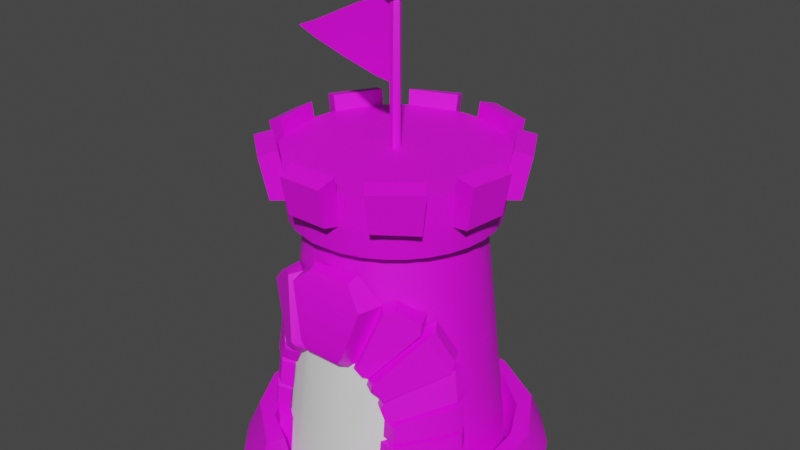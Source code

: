 # Source: TowerW.blend  (saved by Blender 4.2.66; exported with 4.5.12 LTS)
import bpy
from mathutils import Matrix  # noqa: F401  (used for matrix-valued properties, if any)

bpy.ops.wm.read_factory_settings(use_empty=True)
scene = bpy.context.scene
scene.name = 'Scene'

# ---- collections
col_towerw = bpy.data.collections.new('TowerW'); scene.collection.children.link(col_towerw)

# ---- images (referenced by path relative to the original .blend; pixels are not part of the script)
import os
ASSET_DIR = os.environ.get("B2B_ASSET_DIR", "")  # directory of the original .blend (textures are referenced by path, not embedded)
HERE = os.path.dirname(os.path.abspath(__file__))  # packed textures are extracted next to this script under _unpacked/

def load_image(name, relpath, width, height, colorspace="sRGB"):
    """Load a texture the original file referenced (path relative to the .blend, or extracted next to this script)."""
    p = next((c for c in (os.path.join(HERE, relpath), os.path.join(ASSET_DIR, relpath)) if relpath and os.path.exists(c)), "")
    if p:
        img = bpy.data.images.load(p, check_existing=True)
        img.name = name
    else:  # same state as the original file: an image datablock whose file is absent (Cycles renders it pink)
        img = bpy.data.images.new(name, width, height)
        img.source = "FILE"
        img.filepath = "//" + (relpath or name)
    img.colorspace_settings.name = colorspace
    return img
img_towerw = load_image('TowerW', 'Tower_P.png', 1024, 1024, 'sRGB')

# ---- materials (node trees are filled in below, after node groups)
mat_towerw = bpy.data.materials.new('TowerW')

# ---- node groups
ng_smooth_by_angle_001 = bpy.data.node_groups.new('Smooth by Angle.001', 'GeometryNodeTree')
_s = ng_smooth_by_angle_001.interface.new_socket(name='Mesh', in_out='OUTPUT', socket_type='NodeSocketGeometry')
_s = ng_smooth_by_angle_001.interface.new_socket(name='Mesh', in_out='INPUT', socket_type='NodeSocketGeometry')
_s = ng_smooth_by_angle_001.interface.new_socket(name='Angle', in_out='INPUT', socket_type='NodeSocketFloat')
_s.subtype = 'ANGLE'
_s.default_value = 0.5236
_s.min_value = 0.0
_s.max_value = 3.142
_s.description = 'Maximum face angle for smooth edges'
_s = ng_smooth_by_angle_001.interface.new_socket(name='Ignore Sharpness', in_out='INPUT', socket_type='NodeSocketBool')
_s.force_non_field = True
ng_smooth_by_angle_001.description = 'Set the sharpness of mesh edges based on the angle between the neighboring faces'
ng_smooth_by_angle_001.is_modifier = True
_N = ng_smooth_by_angle_001.nodes; _L = ng_smooth_by_angle_001.links
n0 = _N.new('GeometryNodeSetShadeSmooth'); n0.name = 'Set Shade Smooth'; n0.location = (120, -80)
n0.domain = 'EDGE'
n1 = _N.new('GeometryNodeSetShadeSmooth'); n1.name = 'Set Shade Smooth.001'; n1.location = (300, -80)
n2 = _N.new('NodeGroupOutput'); n2.name = 'Group Output'; n2.location = (480, -80)
n3 = _N.new('GeometryNodeInputMeshEdgeAngle'); n3.name = 'Edge Angle'; n3.location = (-440, -240)
n4 = _N.new('NodeGroupInput'); n4.name = 'Group Input'; n4.location = (-80, -80)
n5 = _N.new('GeometryNodeInputEdgeSmooth'); n5.name = 'Is Edge Smooth'; n5.location = (-260, -120)
n6 = _N.new('GeometryNodeInputShadeSmooth'); n6.name = 'Is Shade Smooth'; n6.location = (-440, -397)
n7 = _N.new('FunctionNodeCompare'); n7.name = 'Compare'; n7.location = (-260, -260)
n7.operation = 'LESS_EQUAL'
n7.inputs[6].default_value = (0.0, 0.0, 0.0, 0.0)
n7.inputs[7].default_value = (0.0, 0.0, 0.0, 0.0)
n8 = _N.new('FunctionNodeBooleanMath'); n8.name = 'Boolean Math.001'; n8.location = (-80, -260)
n9 = _N.new('NodeGroupInput'); n9.name = 'Group Input.001'; n9.location = (-440, -329)
n10 = _N.new('NodeGroupInput'); n10.name = 'Group Input.002'; n10.location = (-259, -189)
n11 = _N.new('FunctionNodeBooleanMath'); n11.name = 'Boolean Math'; n11.location = (-80, -149)
n11.operation = 'OR'
n12 = _N.new('FunctionNodeBooleanMath'); n12.name = 'Boolean Math.002'; n12.location = (-260, -380)
n12.operation = 'OR'
n13 = _N.new('NodeGroupInput'); n13.name = 'Group Input.003'; n13.location = (-440, -460)
_L.new(n3.outputs[0], n7.inputs[0])
_L.new(n1.outputs[0], n2.inputs[0])
_L.new(n9.outputs[1], n7.inputs[1])
_L.new(n7.outputs[0], n8.inputs[0])
_L.new(n4.outputs[0], n0.inputs[0])
_L.new(n0.outputs[0], n1.inputs[0])
_L.new(n8.outputs[0], n0.inputs[2])
_L.new(n10.outputs[2], n11.inputs[1])
_L.new(n5.outputs[0], n11.inputs[0])
_L.new(n11.outputs[0], n0.inputs[1])
_L.new(n13.outputs[2], n12.inputs[1])
_L.new(n6.outputs[0], n12.inputs[0])
_L.new(n12.outputs[0], n8.inputs[1])
n2.is_active_output = True
ng_smooth_by_angle = bpy.data.node_groups.new('Smooth by Angle', 'GeometryNodeTree')
_s = ng_smooth_by_angle.interface.new_socket(name='Mesh', in_out='OUTPUT', socket_type='NodeSocketGeometry')
_s = ng_smooth_by_angle.interface.new_socket(name='Mesh', in_out='INPUT', socket_type='NodeSocketGeometry')
_s = ng_smooth_by_angle.interface.new_socket(name='Angle', in_out='INPUT', socket_type='NodeSocketFloat')
_s.subtype = 'ANGLE'
_s.default_value = 0.5236
_s.min_value = 0.0
_s.max_value = 3.142
_s.description = 'Maximum face angle for smooth edges'
_s = ng_smooth_by_angle.interface.new_socket(name='Ignore Sharpness', in_out='INPUT', socket_type='NodeSocketBool')
_s.force_non_field = True
ng_smooth_by_angle.description = 'Set the sharpness of mesh edges based on the angle between the neighboring faces'
ng_smooth_by_angle.is_modifier = True
_N = ng_smooth_by_angle.nodes; _L = ng_smooth_by_angle.links
n0 = _N.new('GeometryNodeSetShadeSmooth'); n0.name = 'Set Shade Smooth'; n0.location = (120, -80)
n0.domain = 'EDGE'
n1 = _N.new('GeometryNodeSetShadeSmooth'); n1.name = 'Set Shade Smooth.001'; n1.location = (300, -80)
n2 = _N.new('NodeGroupOutput'); n2.name = 'Group Output'; n2.location = (480, -80)
n3 = _N.new('GeometryNodeInputMeshEdgeAngle'); n3.name = 'Edge Angle'; n3.location = (-440, -240)
n4 = _N.new('NodeGroupInput'); n4.name = 'Group Input'; n4.location = (-80, -80)
n5 = _N.new('GeometryNodeInputEdgeSmooth'); n5.name = 'Is Edge Smooth'; n5.location = (-260, -120)
n6 = _N.new('GeometryNodeInputShadeSmooth'); n6.name = 'Is Shade Smooth'; n6.location = (-440, -397)
n7 = _N.new('FunctionNodeCompare'); n7.name = 'Compare'; n7.location = (-260, -260)
n7.operation = 'LESS_EQUAL'
n7.inputs[6].default_value = (0.0, 0.0, 0.0, 0.0)
n7.inputs[7].default_value = (0.0, 0.0, 0.0, 0.0)
n8 = _N.new('FunctionNodeBooleanMath'); n8.name = 'Boolean Math.001'; n8.location = (-80, -260)
n9 = _N.new('NodeGroupInput'); n9.name = 'Group Input.001'; n9.location = (-440, -329)
n10 = _N.new('NodeGroupInput'); n10.name = 'Group Input.002'; n10.location = (-259, -189)
n11 = _N.new('FunctionNodeBooleanMath'); n11.name = 'Boolean Math'; n11.location = (-80, -149)
n11.operation = 'OR'
n12 = _N.new('FunctionNodeBooleanMath'); n12.name = 'Boolean Math.002'; n12.location = (-260, -380)
n12.operation = 'OR'
n13 = _N.new('NodeGroupInput'); n13.name = 'Group Input.003'; n13.location = (-440, -460)
_L.new(n3.outputs[0], n7.inputs[0])
_L.new(n1.outputs[0], n2.inputs[0])
_L.new(n9.outputs[1], n7.inputs[1])
_L.new(n7.outputs[0], n8.inputs[0])
_L.new(n4.outputs[0], n0.inputs[0])
_L.new(n0.outputs[0], n1.inputs[0])
_L.new(n8.outputs[0], n0.inputs[2])
_L.new(n10.outputs[2], n11.inputs[1])
_L.new(n5.outputs[0], n11.inputs[0])
_L.new(n11.outputs[0], n0.inputs[1])
_L.new(n13.outputs[2], n12.inputs[1])
_L.new(n6.outputs[0], n12.inputs[0])
_L.new(n12.outputs[0], n8.inputs[1])
n2.is_active_output = True

# ---- material node trees
mat_towerw.use_nodes = True; mat_towerw.node_tree.nodes.clear()
_N = mat_towerw.node_tree.nodes; _L = mat_towerw.node_tree.links
n0 = _N.new('ShaderNodeBsdfPrincipled'); n0.name = 'Principled BSDF'; n0.location = (10, 300)
n1 = _N.new('ShaderNodeOutputMaterial'); n1.name = 'Material Output'; n1.location = (300, 300)
n2 = _N.new('ShaderNodeTexImage'); n2.name = 'Image Texture'; n2.location = (-412, 319)
n2.image = img_towerw
n3 = _N.new('ShaderNodeTexImage'); n3.name = 'Image Texture.001'; n3.location = (-740, 43)
n4 = _N.new('ShaderNodeBump'); n4.name = 'Bump'; n4.location = (-398, -9)
n4.inputs[1].default_value = 1.0
n4.inputs[2].default_value = 1.0
_L.new(n0.outputs[0], n1.inputs[0])
_L.new(n2.outputs[0], n0.inputs[0])
_L.new(n3.outputs[0], n4.inputs[0])
_L.new(n4.outputs[0], n0.inputs[5])
n1.is_active_output = True

# ---- world
world_world = bpy.data.worlds.new('World'); scene.world = world_world
world_world.use_nodes = True; world_world.node_tree.nodes.clear()
_N = world_world.node_tree.nodes; _L = world_world.node_tree.links
n0 = _N.new('ShaderNodeOutputWorld'); n0.name = 'World Output'; n0.location = (300, 300)
n1 = _N.new('ShaderNodeBackground'); n1.name = 'Background'; n1.location = (10, 300)
n1.inputs[0].default_value = (0.05088, 0.05088, 0.05088, 1.0)
_L.new(n1.outputs[0], n0.inputs[0])
n0.is_active_output = True
world_world.color = (0.05088, 0.05088, 0.05088)
world_world.use_sun_shadow = False
world_world.sun_shadow_jitter_overblur = 0.0

# ---- meshes
me_towerw = bpy.data.meshes.new('TowerW')
me_towerw.from_pydata([(32.17, 106.0, 0.002195), (-2.017e-05, 87.91, 26.86), (70.53, 85.94, 0.003159), (41.3, 77.28, 26.86), (91.88, 61.39, -5.722e-06), (68.57, 54.29, 26.86), (106.7, 30.35, 0.00259), (84.13, 23.92, 26.86), (110.3, -10.86, 0.002195), (86.88, -10.1, 26.86), (98.78, -50.59, 0.00259), (77.02, -41.17, 26.86), (70.53, -85.94, 0.003159), (56.66, -66.63, 26.86), (42.29, -102.1, -5.722e-06), (33.33, -80.46, 26.86), (-42.29, -102.1, -5.722e-06), (-33.33, -80.46, 26.86), (-71.9, -84.54, 0.00259), (-56.66, -66.63, 26.86), (-91.88, -61.39, -5.722e-06), (-106.7, -30.35, 0.00259), (-81.22, -33.64, 26.86), (-110.3, 10.86, 0.002195), (-87.2, 8.588, 26.86), (-98.78, 50.59, 0.00259), (-71.9, 84.54, 0.00259), (-72.05, 50.78, 26.86), (-42.29, 102.1, -5.722e-06), (-39.87, 77.85, 26.86), (-8.939, 110.6, 0.00259), (-19.45, 97.8, 26.87), (28.85, 95.11, 26.86), (70.51, 70.51, 26.87), (94.42, 30.46, 26.86), (98.51, -17.06, 26.87), (82.14, -54.88, 26.86), (62.84, -76.57, 26.86), (37.8, -91.26, 26.86), (-38.73, -92.43, 26.87), (-76.57, -62.84, 26.86), (-94.42, -30.46, 26.86), (-98.51, 17.06, 26.87), (-77.78, 61.58, 26.86), (-54.88, 82.14, 26.86), (7.935, 80.56, -0.001375), (45.12, 67.53, -0.0036), (70.59, 39.34, -0.001128), (80.27, 9.33, -0.001128), (77.73, -22.1, -0.001128), (63.35, -50.16, -0.001128), (31.56, -75.27, -0.004556), (-31.56, -75.27, -0.004556), (-62.37, -51.19, -0.0009564), (-77.47, -23.5, -0.001375), (-79.66, 15.84, -0.0036), (-63.35, 50.16, -0.001128), (-33.03, 74.44, -0.003618), (16.28, -69.92, 204.2), (17.83, -76.62, 239.3), (14.63, -83.72, 207.4), (15.66, -88.92, 234.5), (-16.28, -69.92, 204.2), (-17.83, -76.62, 239.3), (-14.63, -83.72, 207.4), (-15.66, -88.92, 234.5), (-32.5, -63.98, 204.2), (-35.62, -70.11, 239.3), (-40.66, -74.8, 205.5), (-43.55, -80.1, 236.4), (-57.49, -43.15, 204.2), (-62.98, -47.28, 239.3), (-66.68, -53.02, 205.5), (-71.4, -56.78, 236.4), (-66.22, -28.16, 204.2), (-72.55, -30.85, 239.3), (-80.16, -28.2, 207.5), (-85.1, -29.95, 234.4), (-71.63, 3.911, 204.2), (-78.5, 4.279, 239.3), (-85.71, 2.271, 208.7), (-90.52, 2.396, 233.2), (-68.7, 20.99, 204.2), (-75.28, 22.99, 239.3), (-80.66, 27.1, 205.5), (-86.38, 29.02, 236.4), (-52.4, 49.08, 204.2), (-57.41, 53.78, 239.3), (-63.68, 56.4, 205.5), (-68.2, 60.4, 236.4), (-39.08, 60.2, 204.2), (-42.83, 65.96, 239.3), (-43.13, 73.4, 206.7), (-45.93, 78.19, 235.2), (-8.622, 71.35, 204.2), (-9.432, 78.18, 239.3), (-13.56, 83.93, 205.6), (-14.5, 89.86, 236.3), (8.817, 71.34, 204.2), (9.646, 78.16, 239.3), (13.5, 84.06, 206.0), (14.39, 89.85, 235.9), (39.24, 60.09, 204.2), (43.0, 65.84, 239.3), (43.9, 72.91, 206.0), (46.95, 77.91, 235.9), (52.53, 48.93, 204.2), (57.55, 53.62, 239.3), (64.07, 56.44, 207.2), (68.36, 60.22, 236.4), (68.77, 20.81, 204.2), (75.35, 22.79, 239.3), (80.73, 26.88, 205.5), (86.46, 28.79, 236.4), (71.65, 3.716, 204.2), (78.51, 4.066, 239.3), (84.94, -0.3395, 206.8), (90.68, -0.4463, 236.3), (66.13, -28.33, 204.2), (72.45, -31.04, 239.3), (79.63, -28.91, 205.6), (85.26, -31.05, 236.4), (57.38, -43.31, 204.2), (62.86, -47.46, 239.3), (65.65, -54.05, 207.3), (71.23, -56.97, 236.4), (32.33, -64.07, 204.2), (35.43, -70.2, 239.3), (41.83, -74.57, 208.8), (43.33, -80.21, 236.4), (-0.009884, 80.1, 4.582e-05), (15.62, 78.56, 0.0008575), (7.056, 60.87, 184.0), (30.65, 74.0, 0.001643), (44.49, 66.6, 0.002363), (28.86, 53.95, 184.0), (56.63, 56.64, 0.003004), (43.14, 43.14, 184.0), (66.6, 44.5, 0.003528), (74.0, 30.65, 0.003927), (54.53, 27.94, 184.0), (78.56, 15.62, 0.004176), (80.1, -0.003814, 0.004268), (61.08, 4.951, 184.0), (78.56, -15.63, 0.004202), (74.0, -30.66, 0.003973), (58.54, -17.78, 184.0), (66.6, -44.51, 0.0036), (56.63, -56.65, 0.003096), (47.44, -38.95, 184.0), (44.49, -66.61, 0.002474), (30.65, -74.01, 0.001761), (28.84, -53.96, 184.0), (15.62, -78.57, 0.0009818), (11.9, -59.84, 184.0), (-0.009884, -80.11, 0.0001767), (-0.0003821, -61.02, 184.0), (-15.64, -78.57, -0.0006349), (-30.67, -74.01, -0.00142), (-17.78, -58.55, 184.0), (-44.51, -66.61, -0.002147), (-33.9, -50.73, 184.0), (-56.65, -56.65, -0.002782), (-43.14, -43.15, 184.0), (-66.62, -44.51, -0.003312), (-74.02, -30.66, -0.003705), (-53.97, -28.83, 184.0), (-78.58, -15.63, -0.003953), (-59.84, -11.91, 184.0), (-80.12, -0.003809, -0.004045), (-78.58, 15.62, -0.00398), (-60.87, 7.071, 184.0), (-74.02, 30.65, -0.003757), (-66.62, 44.5, -0.003384), (-53.95, 28.85, 184.0), (-56.65, 56.64, -0.002873), (-43.14, 43.14, 184.0), (-44.51, 66.6, -0.002252), (-30.67, 74.0, -0.001538), (-27.94, 54.53, 184.0), (-15.64, 78.56, -0.0007658), (-11.9, 59.84, 184.0), (14.01, 70.44, 185.2), (-4.474e-07, 71.82, 185.2), (27.48, 66.35, 185.2), (45.67, 55.68, 185.2), (59.72, 39.9, 185.2), (66.35, 27.48, 185.2), (70.44, 14.01, 185.2), (71.82, 8.814e-07, 185.2), (70.44, -14.01, 185.2), (66.35, -27.48, 185.2), (59.72, -39.9, 185.2), (50.78, -50.78, 185.2), (39.9, -59.72, 185.2), (27.48, -66.35, 185.2), (14.01, -70.44, 185.2), (-7.059, -71.67, 185.2), (-27.48, -66.35, 185.2), (-39.9, -59.72, 185.2), (-55.67, -45.69, 185.2), (-66.35, -27.48, 185.2), (-70.44, -14.01, 185.2), (-71.82, 8.814e-07, 185.2), (-70.44, 14.01, 185.2), (-66.35, 27.48, 185.2), (-55.68, 45.67, 185.2), (-39.9, 59.72, 185.2), (-27.48, 66.35, 185.2), (-14.01, 70.44, 185.2), (15.0, 75.43, 228.4), (-1.227e-06, 76.9, 228.4), (29.43, 71.05, 228.4), (42.72, 63.94, 228.4), (54.38, 54.38, 228.4), (63.94, 42.72, 228.4), (71.05, 29.43, 228.4), (75.43, 15.0, 228.4), (76.9, 8.839e-07, 228.4), (75.43, -15.0, 228.4), (71.05, -29.43, 228.4), (63.94, -42.72, 228.4), (54.38, -54.38, 228.4), (42.72, -63.94, 228.4), (29.43, -71.05, 228.4), (15.0, -75.43, 228.4), (-1.227e-06, -76.9, 228.4), (-15.0, -75.43, 228.4), (-29.43, -71.05, 228.4), (-42.72, -63.94, 228.4), (-54.38, -54.38, 228.4), (-63.94, -42.72, 228.4), (-71.05, -29.43, 228.4), (-75.43, -15.0, 228.4), (-76.9, 8.839e-07, 228.4), (-75.43, 15.0, 228.4), (-71.05, 29.43, 228.4), (-63.94, 42.72, 228.4), (-54.38, 54.38, 228.4), (-42.72, 63.94, 228.4), (-29.43, 71.05, 228.4), (-15.0, 75.43, 228.4), (71.98, -26.15, 7.67e-08), (49.15, -60.31, 7.67e-08), (-48.0, -62.95, 7.67e-08), (67.21, -24.31, 76.81), (-71.43, -34.4, 7.67e-08), (36.07, -55.78, 149.7), (56.2, -37.85, 133.2), (67.46, -17.33, 101.5), (-28.12, -60.36, 153.4), (70.45, -14.11, 82.95), (-63.85, -30.71, 95.95), (-55.95, -38.01, 132.3), (-16.55, -69.6, 104.3), (30.1, -63.9, 95.45), (20.69, -65.68, 104.9), (-42.57, -56.44, 80.64), (-29.87, -64.56, 93.72), (-45.65, -59.26, 57.27), (37.4, -61.65, 83.23), (-69.06, -31.0, 65.31), (-46.34, -60.5, 35.29), (-71.51, -29.88, 37.56), (69.64, -24.79, 56.3), (48.0, -58.22, 54.62), (71.69, -25.79, 39.71), (50.73, -60.66, 39.45), (42.19, -63.36, 55.45), (45.73, -58.44, 71.21), (39.63, -61.31, 71.01), (41.89, -61.97, 67.95), (66.16, -21.87, 102.4), (21.16, -61.58, 167.8), (-13.93, -63.91, 167.1), (41.79, -48.9, 152.3), (55.28, -35.24, 142.1), (-40.63, -51.18, 152.4), (-52.14, -41.03, 142.2), (-65.28, -22.25, 107.9), (-62.92, -24.73, 122.6), (-68.22, -21.59, 92.98), (-70.63, -22.05, 69.15), (-70.6, -22.98, 61.12), (-72.72, -24.13, 39.08), (-76.82, -21.15, 4.476), (-73.37, -21.71, 34.73), (36.43, -62.11, 78.74), (40.9, -64.57, 52.01), (40.86, -65.8, 41.41), (71.76, -26.07, 19.83), (50.41, -60.93, 19.75), (44.1, -66.9, 33.21), (44.4, -68.0, 22.89), (43.48, -67.6, 0.06292), (41.85, -66.46, 17.18), (25.82, -65.51, 95.7), (19.84, -66.71, 101.4), (29.34, -64.73, 91.65), (-16.23, -68.89, 101.5), (-27.1, -66.47, 93.35), (-13.85, -69.69, 101.7), (17.12, -68.65, 101.7), (-36.4, -62.04, 79.4), (-29.61, -64.36, 90.54), (-38.33, -62.04, 76.75), (-40.27, -63.36, 57.2), (-39.66, -69.54, 0.878), (-39.66, -65.77, 32.94), (77.07, -19.04, 0.864), (75.28, -18.17, 18.17), (74.36, -17.38, 38.61), (76.07, -18.83, 21.14), (72.96, -16.78, 55.39), (74.32, -17.29, 40.96), (70.61, -16.97, 76.44), (72.27, -16.56, 58.52), (59.61, -31.14, 136.3), (67.89, -18.5, 109.4), (-42.24, -62.53, 53.75), (-43.47, -63.74, 37.76), (-11.14, -70.23, 165.0), (19.8, -70.17, 165.5), (-23.19, -74.92, 153.8), (32.97, -75.34, 150.6), (-14.12, -78.93, 114.3), (20.83, -78.91, 114.5), (-11.07, -77.56, 107.9), (16.24, -77.56, 107.9), (61.04, -49.07, 133.9), (33.69, -66.95, 99.44), (42.0, -62.2, 148.0), (27.89, -71.04, 108.4), (47.7, -58.39, 150.7), (61.81, -48.7, 142.1), (26.41, -71.98, 105.2), (30.48, -69.13, 99.8), (63.57, -45.8, 130.8), (40.56, -72.56, 98.83), (46.67, -67.01, 86.99), (74.41, -33.8, 103.6), (38.47, -71.28, 93.3), (64.99, -38.99, 133.3), (73.35, -28.9, 109.6), (43.57, -67.87, 79.98), (46.76, -67.07, 72.26), (74.1, -29.34, 103.6), (76.43, -29.47, 79.5), (45.07, -66.42, 84.75), (51.91, -63.62, 71.85), (77.58, -19.88, 84.19), (74.59, -23.09, 102.7), (53.01, -66.51, 57.02), (57.54, -61.41, 56.16), (55.45, -61.85, 70.74), (76.21, -34.14, 76.01), (77.68, -34.51, 58.58), (52.75, -65.29, 67.94), (77.85, -25.97, 75.36), (79.3, -25.61, 59.7), (77.59, -35.52, 56.03), (58.48, -60.87, 54.32), (78.7, -36.08, 42.44), (59.26, -61.84, 41.8), (53.5, -66.96, 52.27), (53.48, -67.96, 43.64), (79.63, -28.01, 55.03), (80.74, -28.43, 43.27), (78.0, -34.6, 39.05), (57.78, -62.59, 38.78), (79.49, -36.01, 21.94), (58.97, -64.0, 21.81), (53.47, -69.21, 33.55), (53.74, -70.17, 24.55), (79.85, -26.04, 38.26), (81.34, -27.31, 23.02), (79.63, -34.53, 19.72), (80.95, -35.55, 2.458), (58.97, -64.32, 2.238), (57.88, -62.99, 19.33), (52.56, -69.71, 17.31), (53.99, -70.72, 2.293), (81.89, -27.36, 18.17), (83.45, -28.12, 2.996), (-35.26, -67.34, 150.7), (-61.93, -52.87, 132.5), (-25.51, -76.98, 107.5), (-36.0, -71.49, 98.04), (-44.27, -59.34, 149.4), (-56.02, -53.02, 140.6), (-23.27, -75.88, 104.6), (-31.54, -71.55, 97.2), (-61.6, -44.3, 128.4), (-70.25, -38.99, 98.81), (-40.76, -68.33, 97.33), (-51.3, -64.1, 85.35), (-67.86, -33.94, 120.4), (-69.83, -31.86, 108.0), (-39.33, -69.35, 92.43), (-46.13, -67.12, 82.69), (-71.37, -37.7, 95.35), (-75.4, -37.41, 67.21), (-52.26, -61.71, 81.36), (-54.56, -63.3, 59.84), (-75.37, -29.34, 92.63), (-77.57, -29.76, 70.81), (-46.82, -65.97, 77.84), (-48.6, -67.18, 59.92), (-56.24, -62.49, 57.03), (-74.72, -37.39, 63.93), (-57.61, -64.1, 38.1), (-78.03, -37.26, 40.07), (-77.24, -31.3, 60.46), (-79.08, -32.29, 41.39), (-52.71, -65.52, 54.08), (-53.77, -66.57, 40.24), (-55.69, -65.07, 35.03), (-57.72, -67.72, 2.43), (-77.67, -40.67, 2.214), (-77.05, -35.97, 36.9), (-79.46, -28.93, 34.35), (-82.66, -28.41, 6.356), (-48.27, -69.7, 32.69), (-48.27, -73.19, 3.026), (29.52, -61.47, 115.1), (-16.97, -66.13, 114.3), (52.01, -47.75, 92.56), (-0.003967, -68.22, 114.6), (13.3, -66.88, 114.8), (35.19, -59.09, 109.4), (-37.94, -56.79, 113.9), (-50.4, -50.39, 85.21), (-22.67, -64.42, 114.2), (0.4597, 3.619, 324.4), (1.354, 3.583, 226.3), (3.619, 0.4597, 226.3), (2.884, 2.234, 324.4), (2.884, -2.234, 226.3), (3.619, -0.4597, 324.4), (0.4597, -3.619, 226.3), (1.354, -3.583, 324.4), (-2.831, -2.473, 226.3), (-3.25, -2.027, 324.4), (-3.25, 2.027, 226.3), (-2.831, 2.473, 324.4), (-2.741, -1.689, 325.3), (1.216, -3.027, 325.3), (-2.381, 2.179, 325.3), (0.4475, 3.164, 325.3), (2.531, 1.973, 325.3), (3.163, -0.3423, 325.3), (-9.78, -6.358, 331.9), (3.122, -10.72, 331.9), (-8.606, 6.253, 331.9), (0.6167, 9.465, 331.9), (7.411, 5.583, 331.9), (9.471, -1.966, 331.9), (0.3726, 0.3762, 341.0), (0.5508, -0.955, 323.7), (-15.84, -0.955, 322.9), (-55.71, -0.955, 284.5), (-55.71, -0.955, 305.7), (-29.13, -0.955, 277.1), (-29.13, -0.955, 318.8), (-42.42, -0.955, 280.5), (-42.42, -0.955, 312.3), (-82.3, -0.955, 294.0), (0.5508, -0.955, 271.8), (-69.01, -0.955, 288.6), (-69.01, -0.955, 299.3), (-15.84, -0.955, 273.7), (0.5508, 0.955, 323.7), (-15.84, 0.955, 322.9), (-55.71, 0.955, 284.5), (-55.71, 0.955, 305.7), (-29.13, 0.955, 277.1), (-29.13, 0.955, 318.8), (-42.42, 0.955, 280.5), (-42.42, 0.955, 312.3), (-82.3, 0.955, 294.0), (0.5508, 0.955, 271.8), (-69.01, 0.955, 288.6), (-69.01, 0.955, 299.3), (-15.84, 0.955, 273.7), (-4.705, -0.955, 323.6), (-4.705, -0.955, 272.2), (-4.705, 0.955, 323.6), (-4.705, 0.955, 272.2)], [], [(2, 33, 4), (35, 10, 8), (16, 39, 18), (18, 40, 20), (42, 25, 23), (43, 26, 25), (28, 31, 30), (19, 39, 17), (19, 40, 39), (22, 40, 19), (22, 41, 40), (1, 3, 32, 31), (3, 46, 5), (29, 57, 1), (17, 52, 19), (5, 47, 7), (19, 52, 53), (19, 53, 22), (7, 48, 9), (9, 49, 11), (24, 55, 27), (46, 0, 2), (45, 0, 46), (45, 30, 0), (57, 30, 45), (57, 28, 30), (53, 18, 20), (52, 18, 53), (52, 16, 18), (2, 0, 32, 33), (34, 6, 4, 33), (35, 8, 6, 34), (12, 10, 36, 37), (32, 0, 30, 31), (10, 35, 36), (38, 14, 12, 37), (41, 21, 20, 40), (39, 40, 18), (42, 23, 21, 41), (28, 26, 44, 31), (25, 42, 43), (26, 43, 44), (51, 14, 38, 15), (27, 55, 56), (34, 33, 5, 7), (3, 5, 33, 32), (35, 34, 7, 9), (37, 36, 11, 13), (27, 43, 42, 24), (38, 37, 13, 15), (42, 41, 22, 24), (43, 27, 29, 44), (1, 31, 44, 29), (52, 17, 39, 16), (45, 46, 3, 1), (15, 13, 51), (57, 29, 27, 56), (54, 55, 24, 22), (5, 46, 47), (1, 57, 45), (7, 47, 48), (22, 53, 54), (9, 48, 49), (2, 4, 47, 46), (11, 49, 50), (13, 11, 50), (13, 50, 51), (51, 12, 14), (51, 50, 12), (50, 10, 12), (50, 49, 10), (49, 8, 10), (49, 48, 8), (48, 6, 8), (48, 47, 6), (47, 4, 6), (23, 55, 54, 21), (57, 26, 28), (57, 56, 26), (56, 25, 26), (56, 55, 25), (55, 23, 25), (21, 54, 53, 20), (11, 36, 35, 9), (58, 59, 61, 60), (60, 61, 65, 64), (64, 65, 63, 62), (62, 63, 59, 58), (60, 64, 62, 58), (65, 61, 59, 63), (66, 67, 69, 68), (68, 69, 73, 72), (72, 73, 71, 70), (70, 71, 67, 66), (68, 72, 70, 66), (73, 69, 67, 71), (74, 75, 77, 76), (76, 77, 81, 80), (80, 81, 79, 78), (78, 79, 75, 74), (76, 80, 78, 74), (81, 77, 75, 79), (82, 83, 85, 84), (84, 85, 89, 88), (88, 89, 87, 86), (86, 87, 83, 82), (84, 88, 86, 82), (89, 85, 83, 87), (90, 91, 93, 92), (92, 93, 97, 96), (96, 97, 95, 94), (94, 95, 91, 90), (92, 96, 94, 90), (97, 93, 91, 95), (98, 99, 101, 100), (100, 101, 105, 104), (104, 105, 103, 102), (102, 103, 99, 98), (100, 104, 102, 98), (105, 101, 99, 103), (106, 107, 109, 108), (108, 109, 113, 112), (112, 113, 111, 110), (110, 111, 107, 106), (108, 112, 110, 106), (113, 109, 107, 111), (114, 115, 117, 116), (116, 117, 121, 120), (120, 121, 119, 118), (118, 119, 115, 114), (116, 120, 118, 114), (121, 117, 115, 119), (122, 123, 125, 124), (124, 125, 129, 128), (128, 129, 127, 126), (126, 127, 123, 122), (124, 128, 126, 122), (129, 125, 123, 127), (132, 131, 130), (135, 134, 133), (140, 139, 138), (143, 142, 141), (171, 170, 169), (172, 174, 173), (179, 178, 177), (185, 213, 214), (171, 203, 204), (163, 200, 166), (179, 207, 208), (156, 197, 159), (135, 185, 137), (166, 200, 201), (152, 194, 195), (146, 190, 191), (174, 206, 176), (140, 186, 187), (206, 237, 238), (146, 145, 144), (163, 166, 164, 162, 431), (137, 136, 134, 135), (138, 136, 137, 140), (141, 139, 140, 143), (144, 142, 143, 146), (149, 147, 145, 146), (133, 131, 132, 135), (164, 166, 165), (148, 147, 149, 426), (168, 167, 165, 166), (169, 167, 168, 171), (172, 170, 171, 174), (176, 175, 173, 174), (177, 175, 176, 179), (192, 149, 146, 191), (180, 178, 179, 181), (130, 180, 181, 132), (153, 155, 157, 158, 160, 162, 164, 165, 167, 169, 170, 172, 173, 175, 177, 178, 180, 130, 131, 133, 134, 136, 138, 139, 141, 142, 144, 145, 147, 148, 150, 151), (200, 163, 161, 199), (207, 179, 176, 206), (187, 188, 143, 140), (196, 197, 156, 154), (205, 174, 171, 204), (135, 184, 185), (149, 192, 193), (143, 188, 189), (194, 152, 149, 193), (208, 209, 181, 179), (190, 146, 143, 189), (186, 140, 137, 185), (159, 197, 198), (174, 205, 206), (202, 168, 166, 201), (209, 183, 132, 181), (132, 183, 182), (199, 161, 159, 198), (195, 196, 154, 152), (203, 171, 168, 202), (184, 135, 132, 182), (220, 219, 218, 217, 216, 215, 214, 213, 212, 210, 211, 241, 240, 239, 238, 237, 236, 235, 234, 233, 232, 231, 230, 229, 228, 227, 226, 225, 224, 223, 222, 221), (240, 241, 209, 208), (227, 228, 198, 197), (214, 215, 186, 185), (211, 183, 209, 241), (229, 199, 198, 228), (215, 216, 187, 186), (230, 200, 199, 229), (216, 217, 188, 187), (218, 189, 188, 217), (200, 230, 231), (231, 232, 201, 200), (219, 190, 189, 218), (233, 202, 201, 232), (220, 191, 190, 219), (233, 234, 203, 202), (221, 192, 191, 220), (235, 204, 203, 234), (222, 193, 192, 221), (235, 236, 205, 204), (223, 194, 193, 222), (237, 206, 205, 236), (224, 195, 194, 223), (210, 182, 183, 211), (225, 196, 195, 224), (212, 184, 182, 210), (238, 239, 207, 206), (226, 197, 196, 225), (213, 185, 184, 212), (239, 240, 208, 207), (197, 226, 227), (264, 316, 359, 356), (282, 261, 401, 405), (301, 302, 328, 327), (245, 269, 354, 355), (303, 304, 398, 399), (270, 269, 349, 345), (297, 296, 336, 335), (277, 278, 389, 388), (320, 319, 414, 415), (285, 246, 418, 421), (289, 267, 363, 365), (311, 266, 368, 374), (274, 250, 323, 321), (275, 247, 331, 333), (272, 260, 348, 346), (300, 299, 390, 391), (257, 303, 399, 395), (261, 259, 403, 401), (261, 283, 412, 409), (307, 308, 422, 423), (249, 272, 346, 351), (248, 255, 338, 337), (314, 313, 366, 367), (242, 309, 383, 377), (291, 290, 370, 371), (290, 291, 379, 376), (256, 297, 335, 332), (318, 317, 342, 343), (250, 277, 388, 384), (254, 301, 327, 325), (279, 252, 393, 397), (305, 257, 402, 406), (244, 307, 423, 417), (295, 294, 381, 380), (293, 291, 371, 373), (266, 314, 367, 362), (269, 271, 357, 354), (272, 318, 343, 340), (262, 320, 415, 410), (323, 325, 326, 324), (323, 324, 322, 321), (326, 325, 327, 328), (256, 247, 324, 326), (273, 274, 321, 322), (247, 273, 322, 324), (302, 256, 326, 328), (250, 254, 325, 323), (329, 331, 332, 330), (331, 329, 334, 333), (330, 332, 335, 336), (248, 276, 334, 329), (296, 255, 330, 336), (276, 275, 333, 334), (247, 256, 332, 331), (255, 248, 329, 330), (339, 340, 337, 338), (339, 338, 341), (337, 340, 343, 342), (298, 260, 339, 341), (317, 248, 337, 342), (260, 272, 340, 339), (255, 298, 341, 338), (349, 348, 344, 345), (347, 346, 348, 349), (346, 347, 350, 351), (287, 270, 345, 344), (260, 287, 344, 348), (251, 249, 351, 350), (269, 245, 347, 349), (245, 251, 350, 347), (356, 355, 354, 353), (353, 354, 357, 352), (355, 356, 359, 358), (268, 265, 353, 352), (265, 264, 356, 353), (316, 315, 358, 359), (315, 245, 355, 358), (271, 268, 352, 357), (362, 360, 361, 363), (363, 361, 364, 365), (360, 362, 367, 366), (264, 265, 361, 360), (313, 264, 360, 366), (265, 288, 364, 361), (267, 266, 362, 363), (288, 289, 365, 364), (370, 368, 369, 371), (371, 369, 372, 373), (368, 370, 375, 374), (267, 292, 372, 369), (292, 293, 373, 372), (290, 312, 375, 370), (312, 311, 374, 375), (266, 267, 369, 368), (377, 376, 379, 378), (378, 379, 380, 381), (376, 377, 383, 382), (309, 310, 382, 383), (294, 243, 378, 381), (310, 290, 376, 382), (291, 295, 380, 379), (243, 242, 377, 378), (385, 387, 386, 384), (385, 384, 388, 389), (386, 387, 391, 390), (258, 300, 391, 387), (254, 250, 384, 386), (278, 253, 385, 389), (299, 254, 386, 390), (253, 258, 387, 385), (395, 394, 392, 393), (393, 392, 396, 397), (394, 395, 399, 398), (253, 280, 396, 392), (280, 279, 397, 396), (304, 258, 394, 398), (252, 257, 395, 393), (258, 253, 392, 394), (402, 400, 401, 403), (401, 400, 404, 405), (402, 403, 407, 406), (259, 306, 407, 403), (306, 305, 406, 407), (252, 281, 404, 400), (257, 252, 400, 402), (281, 282, 405, 404), (409, 411, 410, 408), (411, 409, 412, 413), (408, 410, 415, 414), (259, 261, 409, 408), (283, 284, 413, 412), (263, 262, 410, 411), (319, 259, 408, 414), (284, 263, 411, 413), (416, 419, 418, 417), (418, 419, 420, 421), (416, 417, 423, 422), (246, 244, 417, 418), (308, 262, 416, 422), (263, 286, 420, 419), (262, 263, 419, 416), (286, 285, 421, 420), (427, 428, 154, 156), (428, 424, 152, 154), (424, 429, 152), (429, 426, 149, 152), (425, 427, 156, 159), (432, 425, 159), (431, 430, 161, 163), (430, 432, 159, 161), (436, 435, 434), (438, 437, 435), (440, 439, 437), (442, 443, 441), (433, 436, 434), (436, 438, 435), (438, 440, 437), (442, 444, 443), (438, 436, 449, 450), (434, 443, 444, 433), (441, 439, 440, 442), (446, 450, 456, 452), (433, 444, 447, 448), (442, 440, 446, 445), (436, 433, 448, 449), (444, 442, 445, 447), (440, 438, 450, 446), (455, 454, 457), (450, 449, 455, 456), (448, 447, 453, 454), (449, 448, 454, 455), (447, 445, 451, 453), (445, 446, 452, 451), (453, 451, 457), (451, 452, 457), (452, 456, 457), (456, 455, 457), (454, 453, 457), (466, 468, 469), (468, 460, 461, 469), (460, 464, 465, 461), (464, 462, 463, 465), (485, 467, 458, 484), (462, 470, 459, 463), (479, 482, 481), (481, 482, 474, 473), (473, 474, 478, 477), (477, 478, 476, 475), (487, 486, 471, 480), (475, 476, 472, 483), (484, 458, 471, 486), (468, 466, 479, 481), (466, 469, 482, 479), (460, 468, 481, 473), (469, 461, 474, 482), (464, 460, 473, 477), (461, 465, 478, 474), (462, 464, 477, 475), (465, 463, 476, 478), (485, 470, 483, 487), (470, 462, 475, 483), (463, 459, 472, 476), (467, 485, 487, 480), (459, 484, 486, 472), (483, 472, 486, 487), (470, 485, 484, 459)])
me_towerw.polygons.foreach_set('use_smooth', [True] * 434)
_uv = me_towerw.uv_layers.new(name='UVMap')
_uv.uv.foreach_set('vector', [0.1873, 0.2942, 0.1507, 0.2877, 0.1794, 0.257, 0.1172, 0.1754, 0.1355, 0.1258, 0.1546, 0.1716, 0.08887, 0.7167, 0.04972, 0.6903, 0.1102, 0.6721, 0.1102, 0.6721, 0.08846, 0.6335, 0.1269, 0.6381, 0.1299, 0.5374, 0.1731, 0.5128, 0.1595, 0.5573, 0.1458, 0.4813, 0.1835, 0.4658, 0.1731, 0.5128, 0.1886, 0.4279, 0.1583, 0.4017, 0.1927, 0.3895, 0.0633, 0.6455, 0.04972, 0.6903, 0.03715, 0.6763, 0.0633, 0.6455, 0.08846, 0.6335, 0.04972, 0.6903, 0.09107, 0.5942, 0.08846, 0.6335, 0.0633, 0.6455, 0.09107, 0.5942, 0.1084, 0.5911, 0.08846, 0.6335, 0.1463, 0.3784, 0.143, 0.3234, 0.1585, 0.3448, 0.1583, 0.4017, 0.143, 0.3234, 0.1056, 0.3185, 0.1337, 0.2771, 0.1405, 0.4311, 0.1067, 0.4207, 0.1463, 0.3784, 0.03715, 0.6763, 0.008326, 0.6504, 0.0633, 0.6455, 0.1337, 0.2771, 0.09306, 0.2691, 0.1216, 0.2322, 0.0633, 0.6455, 0.008326, 0.6504, 0.04141, 0.606, 0.0633, 0.6455, 0.04141, 0.606, 0.09107, 0.5942, 0.1216, 0.2322, 0.07895, 0.2275, 0.1051, 0.188, 0.1051, 0.188, 0.06161, 0.1859, 0.08673, 0.1453, 0.113, 0.5409, 0.08219, 0.5185, 0.1307, 0.4846, 0.2316, 0.3011, 0.1933, 0.3429, 0.1873, 0.2942, 0.2361, 0.3676, 0.1933, 0.3429, 0.2316, 0.3011, 0.2361, 0.3676, 0.1927, 0.3895, 0.1933, 0.3429, 0.2304, 0.4358, 0.1927, 0.3895, 0.2361, 0.3676, 0.2304, 0.4358, 0.1886, 0.4279, 0.1927, 0.3895, 0.1608, 0.6678, 0.1102, 0.6721, 0.1269, 0.6381, 0.1354, 0.7269, 0.1102, 0.6721, 0.1608, 0.6678, 0.1354, 0.7269, 0.08887, 0.7167, 0.1102, 0.6721, 0.1873, 0.2942, 0.1933, 0.3429, 0.1585, 0.3448, 0.1507, 0.2877, 0.1364, 0.2324, 0.1706, 0.2181, 0.1794, 0.257, 0.1507, 0.2877, 0.1172, 0.1754, 0.1546, 0.1716, 0.1706, 0.2181, 0.1364, 0.2324, 0.1117, 0.07534, 0.1355, 0.1258, 0.09474, 0.1272, 0.07686, 0.09285, 0.1585, 0.3448, 0.1933, 0.3429, 0.1927, 0.3895, 0.1583, 0.4017, 0.1355, 0.1258, 0.1172, 0.1754, 0.09474, 0.1272, 0.05366, 0.058, 0.09167, 0.0327, 0.1117, 0.07534, 0.07686, 0.09285, 0.1084, 0.5911, 0.1427, 0.601, 0.1269, 0.6381, 0.08846, 0.6335, 0.04972, 0.6903, 0.08846, 0.6335, 0.1102, 0.6721, 0.1299, 0.5374, 0.1595, 0.5573, 0.1427, 0.601, 0.1084, 0.5911, 0.1886, 0.4279, 0.1835, 0.4658, 0.152, 0.4465, 0.1583, 0.4017, 0.1731, 0.5128, 0.1299, 0.5374, 0.1458, 0.4813, 0.1835, 0.4658, 0.1458, 0.4813, 0.152, 0.4465, 0.05384, 0.008326, 0.09167, 0.0327, 0.05366, 0.058, 0.03833, 0.04813, 0.1307, 0.4846, 0.08219, 0.5185, 0.09692, 0.4703, 0.1364, 0.2324, 0.1507, 0.2877, 0.1337, 0.2771, 0.1216, 0.2322, 0.143, 0.3234, 0.1337, 0.2771, 0.1507, 0.2877, 0.1585, 0.3448, 0.1172, 0.1754, 0.1364, 0.2324, 0.1216, 0.2322, 0.1051, 0.188, 0.07686, 0.09285, 0.09474, 0.1272, 0.08673, 0.1453, 0.06381, 0.1035, 0.1307, 0.4846, 0.1458, 0.4813, 0.1299, 0.5374, 0.113, 0.5409, 0.05366, 0.058, 0.07686, 0.09285, 0.06381, 0.1035, 0.04043, 0.07017, 0.1299, 0.5374, 0.1084, 0.5911, 0.09107, 0.5942, 0.113, 0.5409, 0.1458, 0.4813, 0.1307, 0.4846, 0.1405, 0.4311, 0.152, 0.4465, 0.1463, 0.3784, 0.1583, 0.4017, 0.152, 0.4465, 0.1405, 0.4311, 0.05005, 0.744, 0.03208, 0.7027, 0.04972, 0.6903, 0.08887, 0.7167, 0.1107, 0.3682, 0.1056, 0.3185, 0.143, 0.3234, 0.1463, 0.3784, 0.04043, 0.07017, 0.06381, 0.1035, 0.008326, 0.09466, 0.1067, 0.4207, 0.1405, 0.4311, 0.1307, 0.4846, 0.09692, 0.4703, 0.0618, 0.568, 0.08219, 0.5185, 0.113, 0.5409, 0.09107, 0.5942, 0.1337, 0.2771, 0.1056, 0.3185, 0.09306, 0.2691, 0.1463, 0.3784, 0.1067, 0.4207, 0.1107, 0.3682, 0.1216, 0.2322, 0.09306, 0.2691, 0.07895, 0.2275, 0.09107, 0.5942, 0.04141, 0.606, 0.0618, 0.568, 0.1051, 0.188, 0.07895, 0.2275, 0.06161, 0.1859, 0.1873, 0.2942, 0.1794, 0.257, 0.222, 0.2379, 0.2316, 0.3011, 0.08673, 0.1453, 0.06161, 0.1859, 0.04095, 0.1451, 0.06381, 0.1035, 0.08673, 0.1453, 0.04095, 0.1451, 0.06381, 0.1035, 0.04095, 0.1451, 0.008326, 0.09466, 0.1386, 0.02254, 0.1117, 0.07534, 0.09167, 0.0327, 0.1386, 0.02254, 0.1644, 0.08415, 0.1117, 0.07534, 0.1644, 0.08415, 0.1355, 0.1258, 0.1117, 0.07534, 0.1644, 0.08415, 0.1863, 0.1329, 0.1355, 0.1258, 0.1863, 0.1329, 0.1546, 0.1716, 0.1355, 0.1258, 0.1863, 0.1329, 0.2064, 0.1839, 0.1546, 0.1716, 0.2064, 0.1839, 0.1706, 0.2181, 0.1546, 0.1716, 0.2064, 0.1839, 0.222, 0.2379, 0.1706, 0.2181, 0.222, 0.2379, 0.1794, 0.257, 0.1706, 0.2181, 0.1595, 0.5573, 0.2029, 0.5582, 0.1831, 0.6195, 0.1427, 0.601, 0.2304, 0.4358, 0.1835, 0.4658, 0.1886, 0.4279, 0.2304, 0.4358, 0.2195, 0.4985, 0.1835, 0.4658, 0.2195, 0.4985, 0.1731, 0.5128, 0.1835, 0.4658, 0.2195, 0.4985, 0.2029, 0.5582, 0.1731, 0.5128, 0.2029, 0.5582, 0.1595, 0.5573, 0.1731, 0.5128, 0.1427, 0.601, 0.1831, 0.6195, 0.1608, 0.6678, 0.1269, 0.6381, 0.08673, 0.1453, 0.09474, 0.1272, 0.1172, 0.1754, 0.1051, 0.188, 0.8026, 0.9616, 0.7548, 0.9634, 0.7575, 0.9457, 0.7944, 0.9443, 0.7944, 0.9443, 0.7575, 0.9457, 0.7575, 0.9038, 0.7944, 0.9052, 0.7944, 0.9052, 0.7575, 0.9038, 0.7548, 0.8861, 0.8026, 0.888, 0.2549, 0.955, 0.2528, 0.9072, 0.3005, 0.9072, 0.2984, 0.955, 0.7944, 0.9443, 0.7944, 0.9052, 0.8134, 0.903, 0.8134, 0.9465, 0.7575, 0.9038, 0.7575, 0.9457, 0.7398, 0.9486, 0.7398, 0.9009, 0.9346, 0.5803, 0.8868, 0.5822, 0.8867, 0.5647, 0.9287, 0.563, 0.9287, 0.563, 0.8867, 0.5647, 0.8867, 0.5161, 0.9287, 0.5176, 0.9287, 0.5176, 0.8867, 0.5161, 0.8866, 0.4986, 0.9344, 0.5004, 0.3627, 0.9072, 0.3648, 0.955, 0.3172, 0.955, 0.3192, 0.9072, 0.9287, 0.563, 0.9287, 0.5176, 0.9468, 0.5185, 0.9469, 0.5621, 0.8867, 0.5161, 0.8867, 0.5647, 0.8692, 0.5643, 0.8692, 0.5166, 0.5666, 0.8889, 0.6144, 0.8861, 0.6119, 0.904, 0.5752, 0.906, 0.5752, 0.906, 0.6119, 0.904, 0.6113, 0.9479, 0.5778, 0.9474, 0.5778, 0.9474, 0.6113, 0.9479, 0.6159, 0.9655, 0.5681, 0.9647, 0.9395, 0.008326, 0.9415, 0.05615, 0.8938, 0.05615, 0.896, 0.008331, 0.5752, 0.906, 0.5778, 0.9474, 0.5579, 0.9472, 0.5562, 0.9037, 0.6113, 0.9479, 0.6119, 0.904, 0.6295, 0.9, 0.6295, 0.9477, 0.1143, 0.878, 0.1621, 0.8761, 0.1621, 0.8935, 0.12, 0.8951, 0.12, 0.8951, 0.1621, 0.8935, 0.162, 0.942, 0.12, 0.9404, 0.12, 0.9404, 0.162, 0.942, 0.162, 0.9594, 0.1142, 0.9575, 0.5198, 0.9112, 0.5219, 0.9591, 0.4743, 0.9591, 0.4764, 0.9112, 0.12, 0.8951, 0.12, 0.9404, 0.102, 0.9395, 0.102, 0.896, 0.162, 0.942, 0.1621, 0.8935, 0.1794, 0.894, 0.1794, 0.9416, 0.9484, 0.296, 0.9005, 0.2963, 0.9028, 0.2787, 0.9416, 0.2785, 0.9416, 0.2785, 0.9028, 0.2787, 0.9026, 0.2338, 0.9444, 0.2366, 0.9444, 0.2366, 0.9026, 0.2338, 0.903, 0.2163, 0.9507, 0.2195, 0.9896, 0.8777, 0.9917, 0.9256, 0.9441, 0.9256, 0.9462, 0.8777, 0.9416, 0.2785, 0.9444, 0.2366, 0.9626, 0.2372, 0.9602, 0.2805, 0.9026, 0.2338, 0.9028, 0.2787, 0.8851, 0.2804, 0.8851, 0.2328, 0.02049, 0.8787, 0.06833, 0.8769, 0.06764, 0.8944, 0.02682, 0.8959, 0.02682, 0.8959, 0.06764, 0.8944, 0.06754, 0.9408, 0.02672, 0.9392, 0.02672, 0.9392, 0.06754, 0.9408, 0.06814, 0.9584, 0.02031, 0.9564, 0.9729, 0.7718, 0.975, 0.8196, 0.9274, 0.8196, 0.9295, 0.7718, 0.02682, 0.8959, 0.02672, 0.9392, 0.008326, 0.9392, 0.008532, 0.8958, 0.06754, 0.9408, 0.06764, 0.8944, 0.08512, 0.8939, 0.08512, 0.9415, 0.9153, 0.9591, 0.8675, 0.961, 0.8675, 0.9436, 0.9073, 0.9421, 0.9073, 0.9421, 0.8675, 0.9436, 0.8675, 0.8951, 0.9095, 0.8967, 0.9095, 0.8967, 0.8675, 0.8951, 0.8674, 0.8777, 0.9152, 0.8796, 0.427, 0.9072, 0.4291, 0.955, 0.3815, 0.955, 0.3836, 0.9072, 0.9073, 0.9421, 0.9095, 0.8967, 0.9274, 0.8982, 0.9261, 0.9416, 0.8675, 0.8951, 0.8675, 0.9436, 0.8501, 0.9432, 0.8501, 0.8956, 0.7215, 0.8984, 0.7232, 0.9462, 0.7053, 0.946, 0.7041, 0.9057, 0.7041, 0.9057, 0.7053, 0.946, 0.6637, 0.9462, 0.6652, 0.9042, 0.6652, 0.9042, 0.6637, 0.9462, 0.6462, 0.9463, 0.6479, 0.8985, 0.9394, 0.07281, 0.9415, 0.1206, 0.8938, 0.1206, 0.8958, 0.07281, 0.7041, 0.9057, 0.6652, 0.9042, 0.6633, 0.8861, 0.7068, 0.887, 0.6637, 0.9462, 0.7053, 0.946, 0.7085, 0.9635, 0.6608, 0.9635, 0.9371, 0.7354, 0.8894, 0.7395, 0.8886, 0.7222, 0.9283, 0.719, 0.9283, 0.719, 0.8886, 0.7222, 0.8887, 0.6736, 0.9262, 0.6769, 0.9262, 0.6769, 0.8887, 0.6736, 0.8896, 0.6561, 0.9373, 0.6604, 0.9395, 0.1373, 0.9415, 0.1851, 0.8938, 0.1851, 0.8959, 0.1373, 0.9283, 0.719, 0.9262, 0.6769, 0.9461, 0.6758, 0.9469, 0.7193, 0.8887, 0.6736, 0.8886, 0.7222, 0.8712, 0.7217, 0.8712, 0.674, 0.2606, 0.566, 0.5001, 0.6289, 0.494, 0.649, 0.2688, 0.5365, 0.511, 0.5884, 0.5057, 0.6087, 0.2796, 0.4883, 0.5243, 0.5267, 0.5203, 0.5474, 0.2851, 0.4568, 0.5311, 0.4853, 0.5279, 0.506, 0.2791, 0.1862, 0.5203, 0.13, 0.5243, 0.1506, 0.5159, 0.1094, 0.2726, 0.1563, 0.511, 0.089, 0.2597, 0.1087, 0.494, 0.02831, 0.5001, 0.04843, 0.5774, 0.09161, 0.6303, 0.0655, 0.636, 0.08485, 0.7488, 0.02857, 0.7332, 0.02064, 0.7503, 0.01274, 0.7029, 0.08302, 0.6914, 0.07026, 0.7121, 0.06084, 0.8259, 0.03444, 0.8238, 0.01704, 0.8399, 0.02688, 0.7115, 0.1449, 0.6943, 0.144, 0.7023, 0.1227, 0.8637, 0.1004, 0.8772, 0.1186, 0.8609, 0.1242, 0.7121, 0.06084, 0.6914, 0.07026, 0.7052, 0.04558, 0.7392, 0.1734, 0.74, 0.1902, 0.7239, 0.1803, 0.801, 0.1832, 0.8135, 0.1945, 0.7951, 0.1989, 0.7787, 0.02181, 0.7969, 0.008327, 0.8025, 0.02461, 0.8511, 0.1476, 0.8685, 0.1455, 0.8586, 0.1616, 0.5826, 0.5379, 0.6413, 0.5434, 0.636, 0.5629, 0.2891, 0.4265, 0.5362, 0.4435, 0.5338, 0.4644, 0.2899, 0.2588, 0.2871, 0.235, 0.5338, 0.2129, 0.5362, 0.2338, 0.4221, 0.2454, 0.2744, 0.5132, 0.5158, 0.5679, 0.511, 0.5884, 0.2688, 0.5365, 0.5203, 0.5474, 0.5158, 0.5679, 0.2744, 0.5132, 0.2796, 0.4883, 0.5279, 0.506, 0.5243, 0.5267, 0.2796, 0.4883, 0.2851, 0.4568, 0.5338, 0.4644, 0.5311, 0.4853, 0.2851, 0.4568, 0.2891, 0.4265, 0.292, 0.3946, 0.5381, 0.4226, 0.5362, 0.4435, 0.2891, 0.4265, 0.5057, 0.6087, 0.5001, 0.6289, 0.2606, 0.566, 0.2688, 0.5365, 0.5338, 0.2129, 0.2871, 0.235, 0.5311, 0.1921, 0.5396, 0.4017, 0.5381, 0.4226, 0.292, 0.3946, 0.415, 0.3981, 0.2836, 0.2112, 0.5279, 0.1713, 0.5311, 0.1921, 0.2871, 0.235, 0.5243, 0.1506, 0.5279, 0.1713, 0.2836, 0.2112, 0.2791, 0.1862, 0.5159, 0.1094, 0.5203, 0.13, 0.2791, 0.1862, 0.2726, 0.1563, 0.2667, 0.1331, 0.5057, 0.06866, 0.511, 0.089, 0.2726, 0.1563, 0.5001, 0.04843, 0.5057, 0.06866, 0.2667, 0.1331, 0.2597, 0.1087, 0.7763, 0.1996, 0.7691, 0.1847, 0.801, 0.1832, 0.7951, 0.1989, 0.4875, 0.008326, 0.494, 0.02831, 0.2597, 0.1087, 0.2528, 0.08714, 0.494, 0.649, 0.4875, 0.669, 0.2528, 0.5902, 0.2606, 0.566, 0.5684, 0.7122, 0.58, 0.6947, 0.5949, 0.6799, 0.6124, 0.6682, 0.6318, 0.6602, 0.6524, 0.6561, 0.6734, 0.6561, 0.694, 0.6602, 0.7134, 0.6682, 0.7309, 0.6799, 0.7458, 0.6947, 0.7574, 0.7122, 0.7655, 0.7316, 0.7696, 0.7522, 0.7696, 0.7733, 0.7655, 0.7939, 0.7574, 0.8133, 0.7458, 0.8308, 0.7309, 0.8456, 0.7134, 0.8573, 0.694, 0.8653, 0.6734, 0.8694, 0.6524, 0.8694, 0.6318, 0.8653, 0.6124, 0.8573, 0.5949, 0.8456, 0.58, 0.8308, 0.5684, 0.8133, 0.5603, 0.7939, 0.5562, 0.7733, 0.5562, 0.7522, 0.5603, 0.7316, 0.6914, 0.07026, 0.7029, 0.08302, 0.7004, 0.09883, 0.6859, 0.09798, 0.8238, 0.01704, 0.8259, 0.03444, 0.8025, 0.02461, 0.7969, 0.008327, 0.8586, 0.1616, 0.8458, 0.1755, 0.829, 0.1707, 0.8511, 0.1476, 0.71, 0.1675, 0.6943, 0.144, 0.7115, 0.1449, 0.7209, 0.1578, 0.7687, 0.008326, 0.7787, 0.02181, 0.7488, 0.02857, 0.7503, 0.01274, 0.8637, 0.1004, 0.8772, 0.09038, 0.8772, 0.1186, 0.7691, 0.1847, 0.7763, 0.1996, 0.7577, 0.1967, 0.829, 0.1707, 0.8458, 0.1755, 0.8306, 0.1866, 0.74, 0.1902, 0.7392, 0.1734, 0.7691, 0.1847, 0.7577, 0.1967, 0.8399, 0.02688, 0.8538, 0.03968, 0.8429, 0.04935, 0.8259, 0.03444, 0.8135, 0.1945, 0.801, 0.1832, 0.829, 0.1707, 0.8306, 0.1866, 0.8685, 0.1455, 0.8511, 0.1476, 0.8609, 0.1242, 0.8772, 0.1186, 0.7023, 0.1227, 0.6943, 0.144, 0.6866, 0.1168, 0.7787, 0.02181, 0.7687, 0.008326, 0.7969, 0.008327, 0.718, 0.03173, 0.7276, 0.0426, 0.7121, 0.06084, 0.7052, 0.04558, 0.8538, 0.03968, 0.8648, 0.05493, 0.8569, 0.07053, 0.8429, 0.04935, 0.8569, 0.07053, 0.8648, 0.05493, 0.8727, 0.07205, 0.6859, 0.09798, 0.7004, 0.09883, 0.7023, 0.1227, 0.6866, 0.1168, 0.7239, 0.1803, 0.71, 0.1675, 0.7209, 0.1578, 0.7392, 0.1734, 0.7332, 0.02064, 0.7488, 0.02857, 0.7276, 0.0426, 0.718, 0.03173, 0.8772, 0.09038, 0.8637, 0.1004, 0.8569, 0.07053, 0.8727, 0.07205, 0.4037, 0.8788, 0.3851, 0.8866, 0.3653, 0.8905, 0.3451, 0.8905, 0.3253, 0.8866, 0.3067, 0.8788, 0.2899, 0.8676, 0.2757, 0.8534, 0.2645, 0.8366, 0.2567, 0.818, 0.2528, 0.7982, 0.2528, 0.778, 0.2567, 0.7582, 0.2645, 0.7396, 0.2757, 0.7228, 0.2899, 0.7085, 0.3067, 0.6973, 0.3253, 0.6896, 0.3451, 0.6857, 0.3653, 0.6857, 0.3851, 0.6896, 0.4037, 0.6973, 0.4205, 0.7085, 0.4348, 0.7228, 0.446, 0.7396, 0.4537, 0.7582, 0.4576, 0.778, 0.4576, 0.7982, 0.4537, 0.818, 0.446, 0.8366, 0.4348, 0.8534, 0.4205, 0.8676, 0.6241, 0.6015, 0.6175, 0.6205, 0.5628, 0.6008, 0.569, 0.583, 0.669, 0.344, 0.6683, 0.3642, 0.6102, 0.3615, 0.611, 0.3333, 0.636, 0.08485, 0.6413, 0.1043, 0.585, 0.1189, 0.5774, 0.09161, 0.6105, 0.6394, 0.5562, 0.6185, 0.5628, 0.6008, 0.6175, 0.6205, 0.6671, 0.3844, 0.6091, 0.3803, 0.6102, 0.3615, 0.6683, 0.3642, 0.6413, 0.1043, 0.6461, 0.1239, 0.5895, 0.1372, 0.585, 0.1189, 0.6655, 0.4045, 0.6067, 0.4085, 0.6091, 0.3803, 0.6671, 0.3844, 0.6461, 0.1239, 0.6505, 0.1436, 0.5935, 0.1556, 0.5895, 0.1372, 0.6544, 0.1634, 0.5972, 0.174, 0.5935, 0.1556, 0.6505, 0.1436, 0.6067, 0.4085, 0.6655, 0.4045, 0.6634, 0.4245, 0.6634, 0.4245, 0.6609, 0.4445, 0.6033, 0.4365, 0.6067, 0.4085, 0.6578, 0.1833, 0.6004, 0.1926, 0.5972, 0.174, 0.6544, 0.1634, 0.6579, 0.4645, 0.6005, 0.4552, 0.6033, 0.4365, 0.6609, 0.4445, 0.6608, 0.2032, 0.6032, 0.2112, 0.6004, 0.1926, 0.6578, 0.1833, 0.6579, 0.4645, 0.6544, 0.4844, 0.5972, 0.4737, 0.6005, 0.4552, 0.6634, 0.2232, 0.6056, 0.2299, 0.6032, 0.2112, 0.6608, 0.2032, 0.6505, 0.5041, 0.5936, 0.4922, 0.5972, 0.4737, 0.6544, 0.4844, 0.6655, 0.2433, 0.6076, 0.2487, 0.6056, 0.2299, 0.6634, 0.2232, 0.6505, 0.5041, 0.6461, 0.5238, 0.5895, 0.5106, 0.5936, 0.4922, 0.6671, 0.2634, 0.6091, 0.2674, 0.6076, 0.2487, 0.6655, 0.2433, 0.6413, 0.5434, 0.5826, 0.5379, 0.5895, 0.5106, 0.6461, 0.5238, 0.6683, 0.2835, 0.6102, 0.2862, 0.6091, 0.2674, 0.6671, 0.2634, 0.6175, 0.02723, 0.5628, 0.0469, 0.5562, 0.02924, 0.6105, 0.008326, 0.669, 0.3037, 0.6108, 0.3051, 0.6102, 0.2862, 0.6683, 0.2835, 0.6241, 0.04629, 0.569, 0.0647, 0.5628, 0.0469, 0.6175, 0.02723, 0.636, 0.5629, 0.6303, 0.5822, 0.5747, 0.5651, 0.5826, 0.5379, 0.6692, 0.3239, 0.611, 0.3333, 0.6108, 0.3051, 0.669, 0.3037, 0.6303, 0.0655, 0.5774, 0.09161, 0.569, 0.0647, 0.6241, 0.04629, 0.6303, 0.5822, 0.6241, 0.6015, 0.569, 0.583, 0.5747, 0.5651, 0.611, 0.3333, 0.6692, 0.3239, 0.669, 0.344, 0.5294, 0.8754, 0.5196, 0.8946, 0.5109, 0.8754, 0.5108, 0.8646, 0.859, 0.8601, 0.8501, 0.841, 0.864, 0.8336, 0.867, 0.844, 0.7854, 0.387, 0.7889, 0.4386, 0.7717, 0.4327, 0.7712, 0.3963, 0.4743, 0.8794, 0.4784, 0.8187, 0.4907, 0.8294, 0.4918, 0.8674, 0.508, 0.6857, 0.5337, 0.6934, 0.5216, 0.7066, 0.5076, 0.7041, 0.1249, 0.7606, 0.1374, 0.7703, 0.129, 0.7809, 0.1249, 0.7757, 0.8185, 0.365, 0.8352, 0.3642, 0.8338, 0.376, 0.8248, 0.3784, 0.05505, 0.8603, 0.02308, 0.8497, 0.0384, 0.8352, 0.05714, 0.8441, 0.8907, 0.3669, 0.9218, 0.3642, 0.9162, 0.3821, 0.8995, 0.3818, 0.842, 0.6561, 0.8545, 0.6802, 0.8404, 0.6862, 0.8353, 0.6691, 0.814, 0.7718, 0.8241, 0.7892, 0.8149, 0.7995, 0.8111, 0.79, 0.8618, 0.2163, 0.8684, 0.2317, 0.8555, 0.2417, 0.8553, 0.2308, 0.6859, 0.3936, 0.7068, 0.3642, 0.7133, 0.3868, 0.6961, 0.4005, 0.8182, 0.4604, 0.8055, 0.4439, 0.8191, 0.4359, 0.8246, 0.4424, 0.102, 0.8483, 0.102, 0.7731, 0.113, 0.7827, 0.1168, 0.8342, 0.05368, 0.7606, 0.08365, 0.7666, 0.07147, 0.7807, 0.05492, 0.776, 0.492, 0.6954, 0.508, 0.6857, 0.5076, 0.7041, 0.5042, 0.7112, 0.8501, 0.841, 0.8501, 0.7836, 0.8625, 0.7936, 0.864, 0.8336, 0.9386, 0.4304, 0.9304, 0.4482, 0.9222, 0.4322, 0.9256, 0.4238, 0.8431, 0.7551, 0.7943, 0.7499, 0.8018, 0.7363, 0.8372, 0.7419, 0.1103, 0.8595, 0.102, 0.8483, 0.1168, 0.8342, 0.1184, 0.8416, 0.7767, 0.5818, 0.7944, 0.5034, 0.8044, 0.5254, 0.7947, 0.5736, 0.825, 0.8657, 0.7952, 0.8657, 0.803, 0.8459, 0.8164, 0.8445, 0.1797, 0.7753, 0.1933, 0.7606, 0.1994, 0.7787, 0.1978, 0.788, 0.8207, 0.2909, 0.8203, 0.23, 0.8352, 0.2428, 0.834, 0.2832, 0.2331, 0.7801, 0.2251, 0.8385, 0.216, 0.8311, 0.2174, 0.7887, 0.8136, 0.3711, 0.8185, 0.365, 0.8248, 0.3784, 0.8237, 0.3834, 0.8422, 0.6002, 0.7851, 0.6002, 0.7942, 0.5831, 0.8301, 0.5828, 0.08531, 0.853, 0.05505, 0.8603, 0.05714, 0.8441, 0.07102, 0.8398, 0.7805, 0.3822, 0.7854, 0.387, 0.7712, 0.3963, 0.762, 0.393, 0.4834, 0.7776, 0.4743, 0.7515, 0.4916, 0.7489, 0.494, 0.7631, 0.891, 0.7734, 0.9023, 0.7855, 0.8886, 0.7972, 0.8851, 0.7878, 0.8534, 0.738, 0.8431, 0.7551, 0.8372, 0.7419, 0.8389, 0.7284, 0.218, 0.8548, 0.19, 0.8555, 0.1967, 0.8401, 0.2122, 0.8406, 0.8318, 0.3064, 0.8207, 0.2909, 0.834, 0.2832, 0.8374, 0.293, 0.8335, 0.8471, 0.825, 0.8657, 0.8164, 0.8445, 0.8167, 0.8353, 0.4784, 0.8187, 0.4849, 0.8079, 0.4934, 0.8238, 0.4907, 0.8294, 0.8526, 0.586, 0.8422, 0.6002, 0.8301, 0.5828, 0.8326, 0.5729, 0.8842, 0.3742, 0.8907, 0.3669, 0.8995, 0.3818, 0.8971, 0.3875, 0.7133, 0.3868, 0.762, 0.393, 0.7624, 0.4386, 0.7195, 0.4519, 0.7133, 0.3868, 0.7195, 0.4519, 0.6992, 0.4409, 0.6961, 0.4005, 0.7624, 0.4386, 0.762, 0.393, 0.7712, 0.3963, 0.7717, 0.4327, 0.7864, 0.4493, 0.7163, 0.482, 0.7195, 0.4519, 0.7624, 0.4386, 0.6859, 0.4494, 0.6859, 0.3936, 0.6961, 0.4005, 0.6992, 0.4409, 0.7163, 0.482, 0.6859, 0.4494, 0.6992, 0.4409, 0.7195, 0.4519, 0.7889, 0.4386, 0.7864, 0.4493, 0.7624, 0.4386, 0.7717, 0.4327, 0.7068, 0.3642, 0.7805, 0.3822, 0.762, 0.393, 0.7133, 0.3868, 0.8481, 0.4345, 0.8191, 0.4359, 0.8237, 0.3834, 0.8383, 0.3785, 0.8191, 0.4359, 0.8481, 0.4345, 0.8443, 0.4433, 0.8246, 0.4424, 0.8383, 0.3785, 0.8237, 0.3834, 0.8248, 0.3784, 0.8338, 0.376, 0.8676, 0.4419, 0.8593, 0.4604, 0.8443, 0.4433, 0.8481, 0.4345, 0.8352, 0.3642, 0.8427, 0.3692, 0.8383, 0.3785, 0.8338, 0.376, 0.8593, 0.4604, 0.8182, 0.4604, 0.8246, 0.4424, 0.8443, 0.4433, 0.8055, 0.4439, 0.8136, 0.3711, 0.8237, 0.3834, 0.8191, 0.4359, 0.8427, 0.3692, 0.8676, 0.4419, 0.8481, 0.4345, 0.8383, 0.3785, 0.8209, 0.5262, 0.8326, 0.5729, 0.7947, 0.5736, 0.8044, 0.5254, 0.8209, 0.5262, 0.8044, 0.5254, 0.8091, 0.5196, 0.7947, 0.5736, 0.8326, 0.5729, 0.8301, 0.5828, 0.7942, 0.5831, 0.8026, 0.4986, 0.8333, 0.5065, 0.8209, 0.5262, 0.8091, 0.5196, 0.7851, 0.6002, 0.7767, 0.5818, 0.7947, 0.5736, 0.7942, 0.5831, 0.8333, 0.5065, 0.8526, 0.586, 0.8326, 0.5729, 0.8209, 0.5262, 0.7944, 0.5034, 0.8026, 0.4986, 0.8091, 0.5196, 0.8044, 0.5254, 0.129, 0.7809, 0.113, 0.7827, 0.1161, 0.7775, 0.1249, 0.7757, 0.1429, 0.8276, 0.1168, 0.8342, 0.113, 0.7827, 0.129, 0.7809, 0.1168, 0.8342, 0.1429, 0.8276, 0.1411, 0.8417, 0.1184, 0.8416, 0.1077, 0.7655, 0.1249, 0.7606, 0.1249, 0.7757, 0.1161, 0.7775, 0.102, 0.7731, 0.1077, 0.7655, 0.1161, 0.7775, 0.113, 0.7827, 0.1504, 0.8559, 0.1103, 0.8595, 0.1184, 0.8416, 0.1411, 0.8417, 0.1374, 0.7703, 0.163, 0.8305, 0.1429, 0.8276, 0.129, 0.7809, 0.163, 0.8305, 0.1504, 0.8559, 0.1411, 0.8417, 0.1429, 0.8276, 0.5108, 0.8646, 0.4918, 0.8674, 0.4907, 0.8294, 0.5078, 0.8277, 0.5078, 0.8277, 0.4907, 0.8294, 0.4934, 0.8238, 0.5046, 0.8203, 0.4918, 0.8674, 0.5108, 0.8646, 0.5109, 0.8754, 0.4928, 0.8773, 0.5085, 0.8043, 0.5186, 0.8161, 0.5078, 0.8277, 0.5046, 0.8203, 0.5186, 0.8161, 0.5294, 0.8754, 0.5108, 0.8646, 0.5078, 0.8277, 0.5196, 0.8946, 0.4837, 0.8946, 0.4928, 0.8773, 0.5109, 0.8754, 0.4837, 0.8946, 0.4743, 0.8794, 0.4918, 0.8674, 0.4928, 0.8773, 0.4849, 0.8079, 0.5085, 0.8043, 0.5046, 0.8203, 0.4934, 0.8238, 0.8167, 0.8353, 0.8019, 0.8369, 0.7997, 0.8016, 0.8149, 0.7995, 0.8149, 0.7995, 0.7997, 0.8016, 0.8019, 0.7926, 0.8111, 0.79, 0.8019, 0.8369, 0.8167, 0.8353, 0.8164, 0.8445, 0.803, 0.8459, 0.7862, 0.8498, 0.7867, 0.7917, 0.7997, 0.8016, 0.8019, 0.8369, 0.7952, 0.8657, 0.7862, 0.8498, 0.8019, 0.8369, 0.803, 0.8459, 0.7867, 0.7917, 0.795, 0.775, 0.8019, 0.7926, 0.7997, 0.8016, 0.8241, 0.7892, 0.8335, 0.8471, 0.8167, 0.8353, 0.8149, 0.7995, 0.795, 0.775, 0.814, 0.7718, 0.8111, 0.79, 0.8019, 0.7926, 0.8352, 0.2428, 0.8555, 0.2417, 0.8547, 0.2826, 0.834, 0.2832, 0.834, 0.2832, 0.8547, 0.2826, 0.848, 0.292, 0.8374, 0.293, 0.8555, 0.2417, 0.8352, 0.2428, 0.8367, 0.2321, 0.8553, 0.2308, 0.8645, 0.2901, 0.8513, 0.3073, 0.848, 0.292, 0.8547, 0.2826, 0.8513, 0.3073, 0.8318, 0.3064, 0.8374, 0.293, 0.848, 0.292, 0.8203, 0.23, 0.8311, 0.2163, 0.8367, 0.2321, 0.8352, 0.2428, 0.8311, 0.2163, 0.8618, 0.2163, 0.8553, 0.2308, 0.8367, 0.2321, 0.8684, 0.2317, 0.8645, 0.2901, 0.8547, 0.2826, 0.8555, 0.2417, 0.1978, 0.788, 0.2174, 0.7887, 0.216, 0.8311, 0.195, 0.8305, 0.195, 0.8305, 0.216, 0.8311, 0.2122, 0.8406, 0.1967, 0.8401, 0.2174, 0.7887, 0.1978, 0.788, 0.1994, 0.7787, 0.2165, 0.7796, 0.1933, 0.7606, 0.2253, 0.7641, 0.2165, 0.7796, 0.1994, 0.7787, 0.19, 0.8555, 0.1797, 0.8396, 0.195, 0.8305, 0.1967, 0.8401, 0.2253, 0.7641, 0.2331, 0.7801, 0.2174, 0.7887, 0.2165, 0.7796, 0.2251, 0.8385, 0.218, 0.8548, 0.2122, 0.8406, 0.216, 0.8311, 0.1797, 0.8396, 0.1797, 0.7753, 0.1978, 0.788, 0.195, 0.8305, 0.0331, 0.8263, 0.05051, 0.7807, 0.07069, 0.7862, 0.07102, 0.8398, 0.0331, 0.8263, 0.07102, 0.8398, 0.05714, 0.8441, 0.0384, 0.8352, 0.07069, 0.7862, 0.05051, 0.7807, 0.05492, 0.776, 0.07147, 0.7807, 0.04611, 0.7629, 0.05368, 0.7606, 0.05492, 0.776, 0.05051, 0.7807, 0.08531, 0.7723, 0.08531, 0.853, 0.07102, 0.8398, 0.07069, 0.7862, 0.02308, 0.8497, 0.008326, 0.8331, 0.0331, 0.8263, 0.0384, 0.8352, 0.08365, 0.7666, 0.08531, 0.7723, 0.07069, 0.7862, 0.07147, 0.7807, 0.008326, 0.8331, 0.04611, 0.7629, 0.05051, 0.7807, 0.0331, 0.8263, 0.5042, 0.7112, 0.5243, 0.7128, 0.5251, 0.7627, 0.4916, 0.7489, 0.4916, 0.7489, 0.5251, 0.7627, 0.5095, 0.7708, 0.494, 0.7631, 0.5243, 0.7128, 0.5042, 0.7112, 0.5076, 0.7041, 0.5216, 0.7066, 0.5367, 0.773, 0.5086, 0.7876, 0.5095, 0.7708, 0.5251, 0.7627, 0.5086, 0.7876, 0.4834, 0.7776, 0.494, 0.7631, 0.5095, 0.7708, 0.5337, 0.6934, 0.5367, 0.6985, 0.5243, 0.7128, 0.5216, 0.7066, 0.4743, 0.7515, 0.492, 0.6954, 0.5042, 0.7112, 0.4916, 0.7489, 0.5367, 0.6985, 0.5367, 0.773, 0.5251, 0.7627, 0.5243, 0.7128, 0.8886, 0.7972, 0.895, 0.8364, 0.864, 0.8336, 0.8625, 0.7936, 0.864, 0.8336, 0.895, 0.8364, 0.8918, 0.8468, 0.867, 0.844, 0.8886, 0.7972, 0.8625, 0.7936, 0.8641, 0.7849, 0.8851, 0.7878, 0.8501, 0.7836, 0.857, 0.7718, 0.8641, 0.7849, 0.8625, 0.7936, 0.857, 0.7718, 0.891, 0.7734, 0.8851, 0.7878, 0.8641, 0.7849, 0.9108, 0.8427, 0.8996, 0.8611, 0.8918, 0.8468, 0.895, 0.8364, 0.9023, 0.7855, 0.9108, 0.8427, 0.895, 0.8364, 0.8886, 0.7972, 0.8996, 0.8611, 0.859, 0.8601, 0.867, 0.844, 0.8918, 0.8468, 0.9256, 0.4238, 0.8984, 0.4239, 0.8971, 0.3875, 0.9198, 0.3882, 0.8984, 0.4239, 0.9256, 0.4238, 0.9222, 0.4322, 0.8994, 0.4303, 0.9198, 0.3882, 0.8971, 0.3875, 0.8995, 0.3818, 0.9162, 0.3821, 0.9305, 0.3734, 0.9386, 0.4304, 0.9256, 0.4238, 0.9198, 0.3882, 0.9304, 0.4482, 0.8894, 0.4469, 0.8994, 0.4303, 0.9222, 0.4322, 0.8842, 0.4337, 0.8842, 0.3742, 0.8971, 0.3875, 0.8984, 0.4239, 0.9218, 0.3642, 0.9305, 0.3734, 0.9198, 0.3882, 0.9162, 0.3821, 0.8894, 0.4469, 0.8842, 0.4337, 0.8984, 0.4239, 0.8994, 0.4303, 0.7999, 0.7252, 0.7986, 0.6811, 0.8404, 0.6862, 0.8389, 0.7284, 0.8404, 0.6862, 0.7986, 0.6811, 0.801, 0.6712, 0.8353, 0.6691, 0.7999, 0.7252, 0.8389, 0.7284, 0.8372, 0.7419, 0.8018, 0.7363, 0.8545, 0.6802, 0.8534, 0.738, 0.8389, 0.7284, 0.8404, 0.6862, 0.7943, 0.7499, 0.7862, 0.7343, 0.7999, 0.7252, 0.8018, 0.7363, 0.7862, 0.674, 0.7937, 0.6565, 0.801, 0.6712, 0.7986, 0.6811, 0.7862, 0.7343, 0.7862, 0.674, 0.7986, 0.6811, 0.7999, 0.7252, 0.7937, 0.6565, 0.842, 0.6561, 0.8353, 0.6691, 0.801, 0.6712, 0.3871, 0.3208, 0.387, 0.3387, 0.2939, 0.3387, 0.2937, 0.3227, 0.387, 0.3387, 0.3863, 0.3615, 0.2936, 0.3627, 0.2939, 0.3387, 0.3863, 0.3615, 0.3937, 0.37, 0.2936, 0.3627, 0.3937, 0.37, 0.415, 0.3981, 0.292, 0.3946, 0.2936, 0.3627, 0.3868, 0.2979, 0.3871, 0.3208, 0.2937, 0.3227, 0.2929, 0.2987, 0.3865, 0.2899, 0.3868, 0.2979, 0.2929, 0.2987, 0.4221, 0.2454, 0.3854, 0.2671, 0.2913, 0.2748, 0.2899, 0.2588, 0.3854, 0.2671, 0.3865, 0.2899, 0.2929, 0.2987, 0.2913, 0.2748, 0.7119, 0.3455, 0.7123, 0.2166, 0.7176, 0.2167, 0.7084, 0.3451, 0.7083, 0.2165, 0.7123, 0.2166, 0.7034, 0.3446, 0.7042, 0.2164, 0.7083, 0.2165, 0.6971, 0.3444, 0.6923, 0.2163, 0.699, 0.2164, 0.7156, 0.3462, 0.7119, 0.3455, 0.7176, 0.2167, 0.7119, 0.3455, 0.7084, 0.3451, 0.7123, 0.2166, 0.7084, 0.3451, 0.7034, 0.3446, 0.7083, 0.2165, 0.6971, 0.3444, 0.6911, 0.3451, 0.6923, 0.2163, 0.7084, 0.3451, 0.7119, 0.3455, 0.7117, 0.3468, 0.7083, 0.3465, 0.6859, 0.2163, 0.6923, 0.2163, 0.6911, 0.3451, 0.6865, 0.3462, 0.699, 0.2164, 0.7042, 0.2164, 0.7034, 0.3446, 0.6971, 0.3444, 0.232, 0.893, 0.2309, 0.8998, 0.2175, 0.8994, 0.2168, 0.8948, 0.6865, 0.3462, 0.6911, 0.3451, 0.6913, 0.3464, 0.6871, 0.3475, 0.6971, 0.3444, 0.7034, 0.3446, 0.7034, 0.346, 0.6971, 0.346, 0.7119, 0.3455, 0.7156, 0.3462, 0.715, 0.3475, 0.7117, 0.3468, 0.6911, 0.3451, 0.6971, 0.3444, 0.6971, 0.346, 0.6913, 0.3464, 0.7034, 0.3446, 0.7084, 0.3451, 0.7083, 0.3465, 0.7034, 0.346, 0.2175, 0.9044, 0.2166, 0.9108, 0.1994, 0.9015, 0.2309, 0.8998, 0.2301, 0.9043, 0.2175, 0.9044, 0.2175, 0.8994, 0.2311, 0.9088, 0.2331, 0.915, 0.2133, 0.9266, 0.2166, 0.9108, 0.2301, 0.9043, 0.2311, 0.9088, 0.2166, 0.9108, 0.2175, 0.9044, 0.2303, 0.8738, 0.2331, 0.8831, 0.2146, 0.8891, 0.2053, 0.8721, 0.2331, 0.8831, 0.232, 0.893, 0.2168, 0.8948, 0.2146, 0.8891, 0.2053, 0.8721, 0.2146, 0.8891, 0.1994, 0.9015, 0.2146, 0.8891, 0.2168, 0.8948, 0.1994, 0.9015, 0.2168, 0.8948, 0.2175, 0.8994, 0.1994, 0.9015, 0.2175, 0.8994, 0.2175, 0.9044, 0.1994, 0.9015, 0.2166, 0.9108, 0.2133, 0.9266, 0.1994, 0.9015, 0.7285, 0.4997, 0.735, 0.5179, 0.7203, 0.5176, 0.735, 0.5179, 0.7405, 0.5358, 0.7116, 0.5359, 0.7203, 0.5176, 0.7405, 0.5358, 0.7458, 0.5538, 0.703, 0.5541, 0.7116, 0.5359, 0.7458, 0.5538, 0.7505, 0.5717, 0.6952, 0.5722, 0.703, 0.5541, 0.7568, 0.6044, 0.7575, 0.6114, 0.6885, 0.6114, 0.6888, 0.6044, 0.7505, 0.5717, 0.7546, 0.5896, 0.6903, 0.5897, 0.6952, 0.5722, 0.764, 0.2163, 0.7711, 0.2341, 0.7567, 0.2341, 0.7567, 0.2341, 0.7711, 0.2341, 0.7797, 0.2518, 0.7512, 0.2518, 0.7512, 0.2518, 0.7797, 0.2518, 0.7884, 0.2696, 0.7459, 0.2696, 0.7459, 0.2696, 0.7884, 0.2696, 0.7972, 0.2874, 0.7413, 0.2874, 0.7347, 0.3201, 0.8036, 0.3201, 0.8036, 0.3271, 0.7343, 0.3271, 0.7413, 0.2874, 0.7972, 0.2874, 0.8026, 0.3052, 0.7369, 0.3052, 0.6888, 0.6044, 0.6885, 0.6114, 0.6859, 0.6113, 0.6862, 0.6042, 0.735, 0.5179, 0.7285, 0.4997, 0.7309, 0.4988, 0.7375, 0.5171, 0.7285, 0.4997, 0.7203, 0.5176, 0.718, 0.5165, 0.7261, 0.4986, 0.7405, 0.5358, 0.735, 0.5179, 0.7375, 0.5171, 0.743, 0.5351, 0.7203, 0.5176, 0.7116, 0.5359, 0.7093, 0.5347, 0.718, 0.5165, 0.7458, 0.5538, 0.7405, 0.5358, 0.743, 0.5351, 0.7483, 0.5531, 0.7116, 0.5359, 0.703, 0.5541, 0.7006, 0.553, 0.7093, 0.5347, 0.7505, 0.5717, 0.7458, 0.5538, 0.7483, 0.5531, 0.753, 0.5711, 0.703, 0.5541, 0.6952, 0.5722, 0.6927, 0.5713, 0.7006, 0.553, 0.7568, 0.6044, 0.7546, 0.5896, 0.7571, 0.5891, 0.7594, 0.6041, 0.7546, 0.5896, 0.7505, 0.5717, 0.753, 0.5711, 0.7571, 0.5891, 0.6952, 0.5722, 0.6903, 0.5897, 0.6878, 0.5892, 0.6927, 0.5713, 0.7575, 0.6114, 0.7568, 0.6044, 0.7594, 0.6041, 0.7601, 0.6112, 0.6903, 0.5897, 0.6888, 0.6044, 0.6862, 0.6042, 0.6878, 0.5892, 0.7369, 0.3052, 0.8026, 0.3052, 0.8036, 0.3201, 0.7347, 0.3201, 0.7546, 0.5896, 0.7568, 0.6044, 0.6888, 0.6044, 0.6903, 0.5897])
me_towerw.materials.append(mat_towerw)
me_towerw.use_paint_bone_selection = False
me_towerw.use_paint_mask = True
me_towerw.update()
me_gate = bpy.data.meshes.new('Gate')
me_gate.from_pydata([(56.63, -56.65, 0.003096), (44.49, -66.61, 0.002474), (30.65, -74.01, 0.001761), (15.62, -78.57, 0.0009818), (-0.009884, -80.11, 0.0001767), (-15.64, -78.57, -0.0006349), (-30.67, -74.01, -0.00142), (-44.51, -66.61, -0.002147), (-56.65, -56.65, -0.002782), (29.52, -61.47, 115.1), (-16.97, -66.13, 114.3), (52.01, -47.75, 92.56), (-0.003967, -68.22, 114.6), (13.3, -66.88, 114.8), (35.19, -59.09, 109.4), (-37.94, -56.79, 113.9), (-50.4, -50.39, 85.21), (-22.67, -64.42, 114.2)], [], [(7, 15, 16, 8), (0, 11, 14, 1), (4, 12, 10, 5), (3, 13, 12, 4), (6, 5, 10, 17), (6, 17, 15, 7), (3, 2, 9, 13), (1, 14, 9, 2)])
me_gate.polygons.foreach_set('use_smooth', [True] * 8)
_uv = me_gate.uv_layers.new(name='UVMap')
_uv.uv.foreach_set('vector', [0.1589, 0.08319, 0.201, 0.9131, 0.08922, 0.7104, 0.04508, 0.09012, 0.9559, 0.09935, 0.9162, 0.7739, 0.76, 0.8849, 0.8423, 0.09011, 0.5007, 0.07626, 0.4923, 0.9125, 0.3682, 0.9106, 0.3867, 0.07625, 0.6146, 0.07857, 0.5893, 0.9162, 0.4923, 0.9125, 0.5007, 0.07626, 0.2727, 0.07856, 0.3867, 0.07625, 0.3682, 0.9106, 0.325, 0.9106, 0.2727, 0.07856, 0.325, 0.9106, 0.201, 0.9131, 0.1589, 0.08319, 0.6146, 0.07857, 0.7285, 0.08318, 0.7132, 0.9236, 0.5893, 0.9162, 0.8423, 0.09011, 0.76, 0.8849, 0.7132, 0.9236, 0.7285, 0.08318])
me_gate.materials.append(None)
me_gate.use_paint_bone_selection = False
me_gate.use_paint_mask = True
me_gate.update()

# ---- objects
ob_towerw = bpy.data.objects.new('TowerW', me_towerw)
ob_gate = bpy.data.objects.new('Gate', me_gate)

# ---- transforms, parenting, visibility, modifiers, constraints
ob_towerw.location = (0.0, 0.0, 0.0)
_vg = ob_towerw.vertex_groups.new(name='Group')
_m = ob_towerw.modifiers.new('Smooth by Angle.001', 'NODES')
_m.node_group = ng_smooth_by_angle_001
_m.use_pin_to_last = True
_m.show_group_selector = False
ob_gate.location = (0.0, 0.0, 0.0)
_m = ob_gate.modifiers.new('Smooth by Angle', 'NODES')
_m.node_group = ng_smooth_by_angle
_m.show_group_selector = False

# ---- collection membership
col_towerw.objects.link(ob_towerw)
col_towerw.objects.link(ob_gate)

# ---- scene / render settings (as saved in the file)
scene.frame_start = 1; scene.frame_end = 250; scene.frame_set(1)
scene.render.engine = 'CYCLES'
scene.view_settings.view_transform = 'Filmic'
scene.unit_settings.scale_length = 0.01
bpy.context.view_layer.update()

# ---- added for rendering (the .blend has no active camera and no usable light): camera, sun
cam_auto = bpy.data.cameras.new('AutoCamera')
cam_auto.lens = 50.0
cam_auto.sensor_width = 36.0
cam_auto.clip_end = 7443.93
ob_auto_camera = bpy.data.objects.new('AutoCamera', cam_auto)
scene.collection.objects.link(ob_auto_camera)
ob_auto_camera.location = (424.158, -504.725, 509.817)
ob_auto_camera.rotation_euler = (1.09748, -7.21219e-08, 0.694738)
scene.camera = ob_auto_camera
light_auto_sun = bpy.data.lights.new('AutoSun', 'SUN')
light_auto_sun.energy = 3.0
light_auto_sun.angle = 0.0523599
ob_auto_sun = bpy.data.objects.new('AutoSun', light_auto_sun)
scene.collection.objects.link(ob_auto_sun)
ob_auto_sun.rotation_euler = (0.872665, 0.174533, 0.523599)
bpy.context.view_layer.update()
